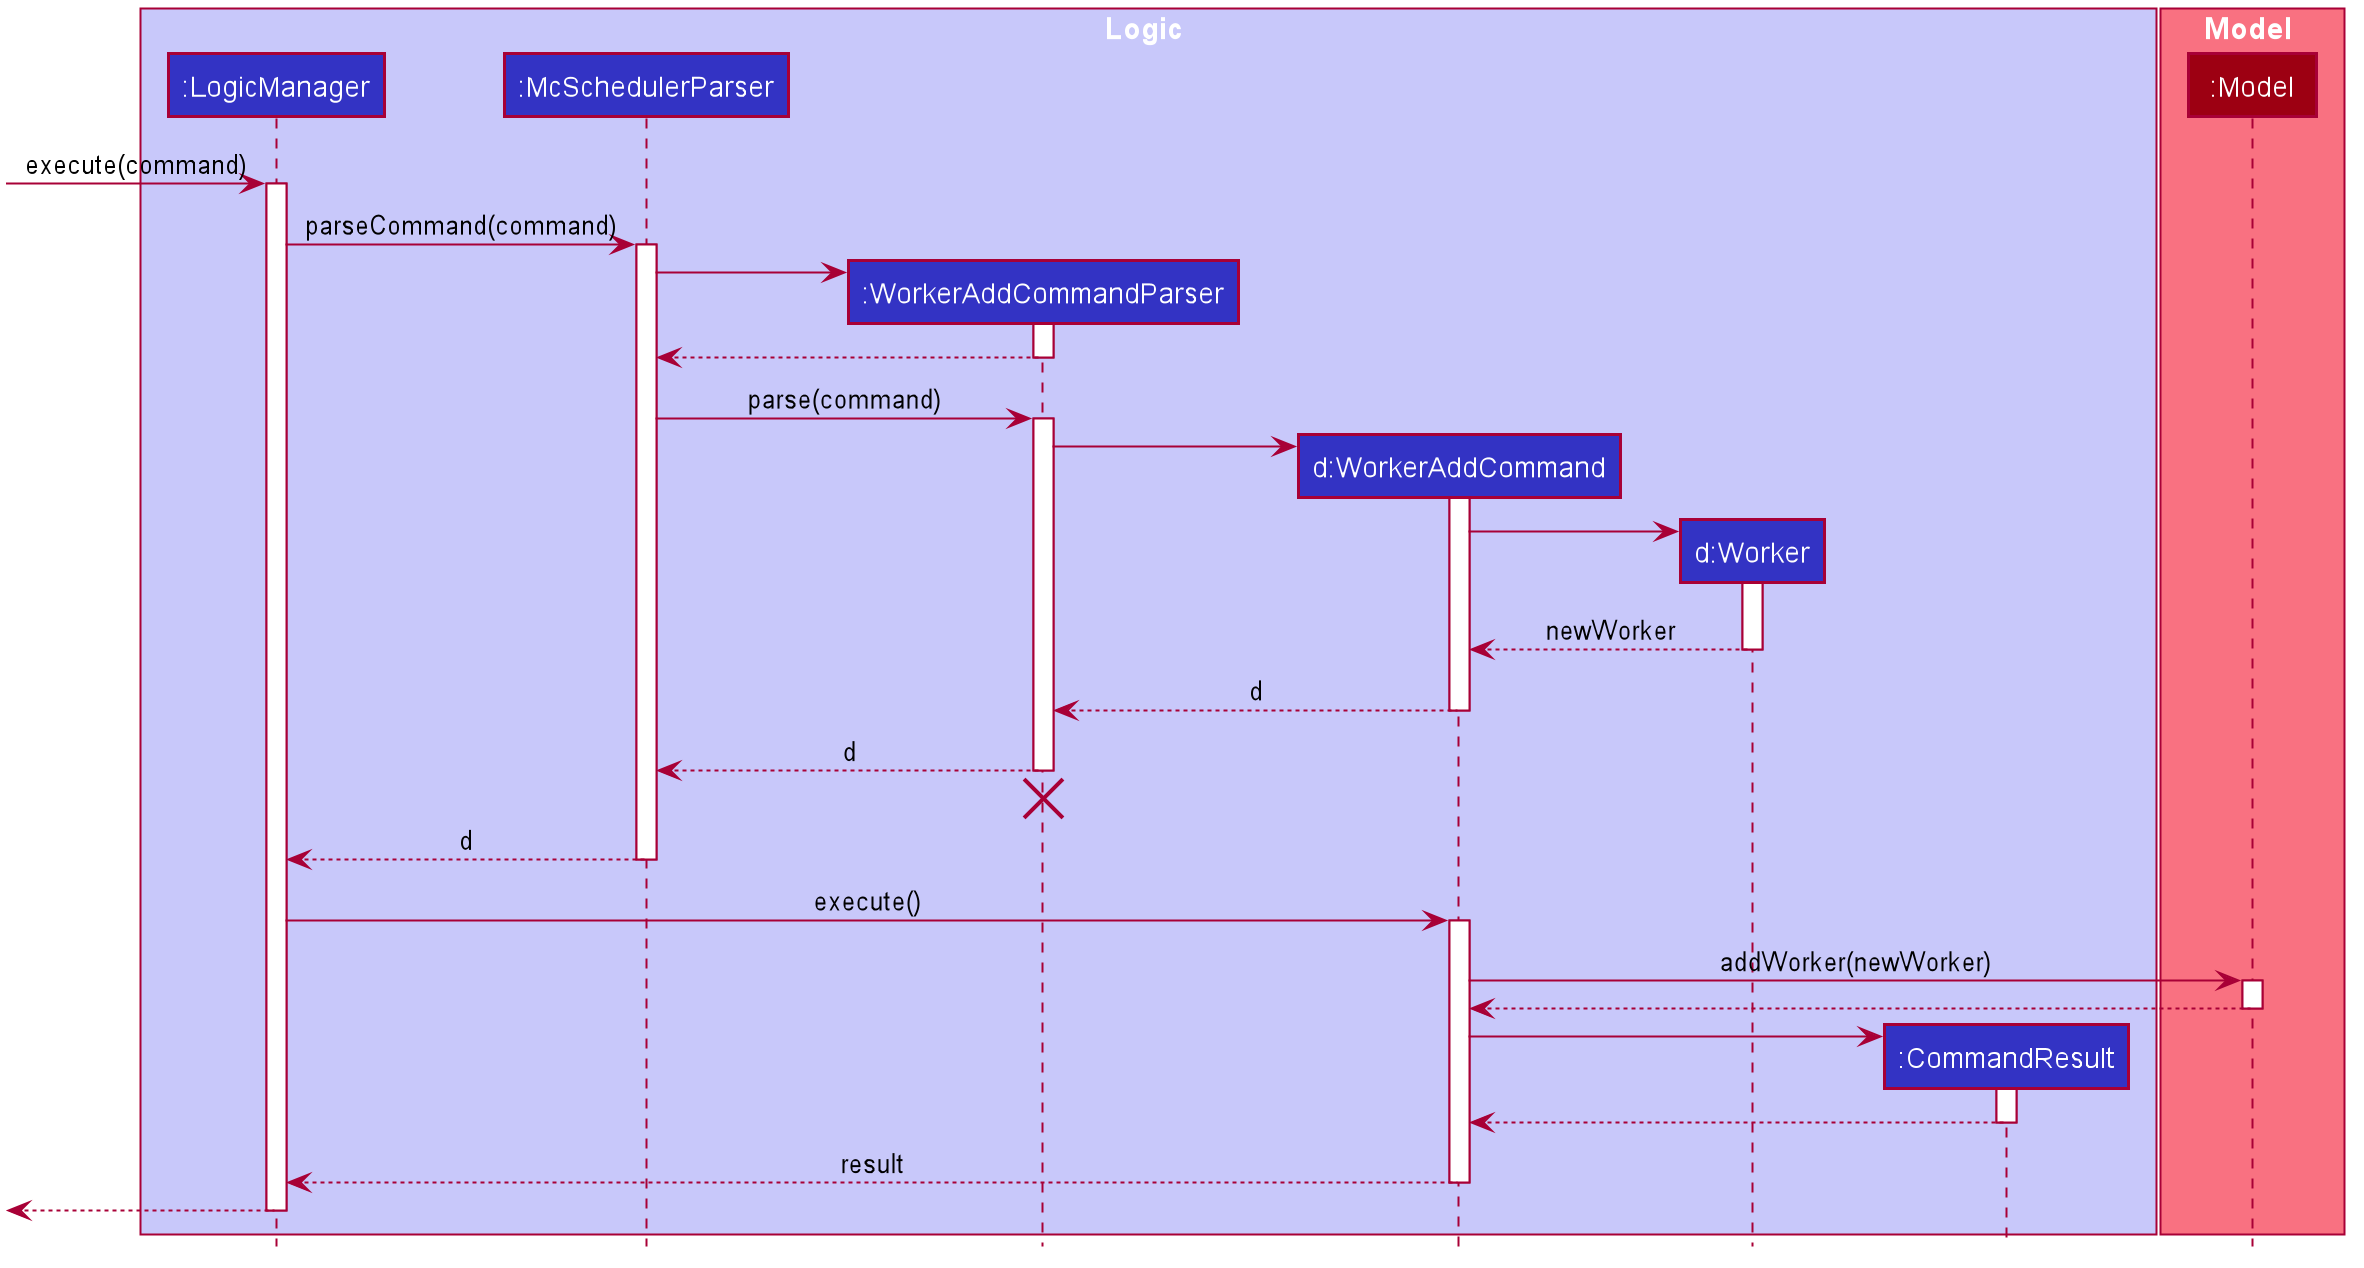

The diagram above was rendered by PlantUML. Its source (embedded in the PNG):
@startuml








skinparam BackgroundColor #FFFFFFF

skinparam Shadowing false

skinparam Class {
    FontColor #FFFFFF
    BorderThickness 1
    BorderColor #FFFFFF
    StereotypeFontColor #FFFFFF
    FontName Arial
    AttributeFontColor #FFFFFF
    AttributeFontName Arial
}

skinparam Actor {
    BorderColor #000000
    Color #000000
    FontName Arial
}

skinparam Sequence {
    MessageAlign center
    BoxFontSize 15
    BoxPadding 0
    BoxFontColor #FFFFFF
    FontName Arial
}

skinparam Participant {
    FontColor #FFFFFFF
    Padding 20
}

skinparam MinClassWidth 50
skinparam ParticipantPadding 10
skinparam Shadowing false
skinparam DefaultTextAlignment center
skinparam packageStyle Rectangle

hide footbox
hide empty members
hide circle

box Logic #C8C8FA
participant ":LogicManager" as LogicManager #3333C4
participant ":McSchedulerParser" as McSchedulerParser #3333C4
participant ":WorkerAddCommandParser" as WorkerAddCommandParser #3333C4
participant "d:WorkerAddCommand" as WorkerAddCommand #3333C4
participant "d:Worker" as Worker #3333C4
participant ":CommandResult" as CommandResult #3333C4
end box

box Model #F97181
participant ":Model" as Model #9D0012
end box

[-> LogicManager : execute(command)
activate LogicManager

LogicManager -> McSchedulerParser : parseCommand(command)
activate McSchedulerParser

create WorkerAddCommandParser
McSchedulerParser -> WorkerAddCommandParser
activate WorkerAddCommandParser

WorkerAddCommandParser --> McSchedulerParser
deactivate WorkerAddCommandParser

McSchedulerParser -> WorkerAddCommandParser : parse(command)
activate WorkerAddCommandParser

create WorkerAddCommand
WorkerAddCommandParser -> WorkerAddCommand
activate WorkerAddCommand

create Worker
WorkerAddCommand -> Worker
activate Worker
return newWorker
deactivate Worker

WorkerAddCommand --> WorkerAddCommandParser : d
deactivate WorkerAddCommand

WorkerAddCommandParser --> McSchedulerParser : d
deactivate WorkerAddCommandParser
WorkerAddCommandParser -[hidden]-> McSchedulerParser
destroy WorkerAddCommandParser

McSchedulerParser --> LogicManager : d
deactivate McSchedulerParser

LogicManager -> WorkerAddCommand : execute()
activate WorkerAddCommand

WorkerAddCommand -> Model : addWorker(newWorker)
activate Model

Model --> WorkerAddCommand
deactivate Model

create CommandResult
WorkerAddCommand -> CommandResult
activate CommandResult

CommandResult --> WorkerAddCommand
deactivate CommandResult

WorkerAddCommand --> LogicManager : result
deactivate WorkerAddCommand

[<--LogicManager
deactivate LogicManager
@enduml